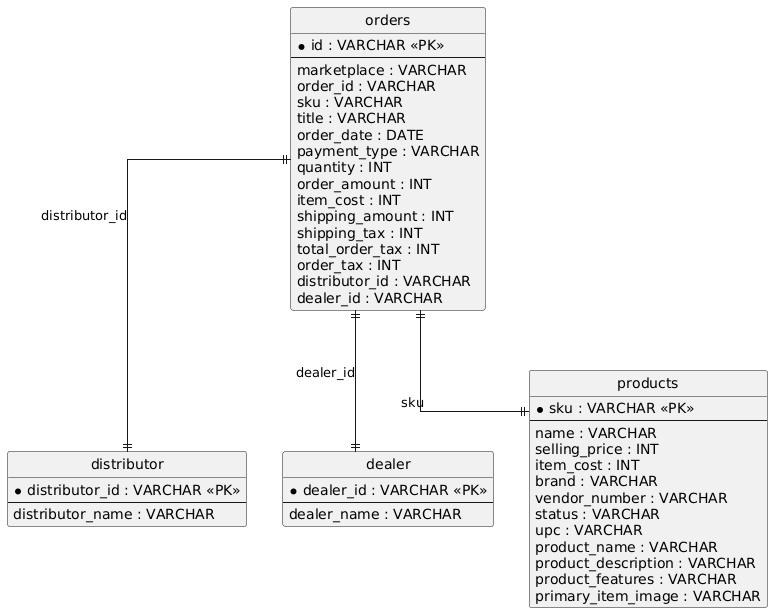

The diagram above was rendered by PlantUML. Its source (embedded in the PNG):
@startuml
hide circle
skinparam linetype ortho

entity "distributor" as distributor {
  * distributor_id : VARCHAR <<PK>>
  --
  distributor_name : VARCHAR
}

entity "dealer" as dealer {
  * dealer_id : VARCHAR <<PK>>
  --
  dealer_name : VARCHAR
}

entity "orders" as orders {
  * id : VARCHAR <<PK>>
  --
  marketplace : VARCHAR
  order_id : VARCHAR
  sku : VARCHAR
  title : VARCHAR
  order_date : DATE
  payment_type : VARCHAR
  quantity : INT
  order_amount : INT
  item_cost : INT
  shipping_amount : INT
  shipping_tax : INT
  total_order_tax : INT
  order_tax : INT
  distributor_id : VARCHAR
  dealer_id : VARCHAR
}

entity "products" as products {
  * sku : VARCHAR <<PK>>
  --
  name : VARCHAR
  selling_price : INT
  item_cost : INT
  brand : VARCHAR
  vendor_number : VARCHAR
  status : VARCHAR
  upc : VARCHAR
  product_name : VARCHAR
  product_description : VARCHAR
  product_features : VARCHAR
  primary_item_image : VARCHAR
}

orders ||--|| products : "sku"
orders ||--|| distributor : "distributor_id"
orders ||--|| dealer : "dealer_id"
@enduml